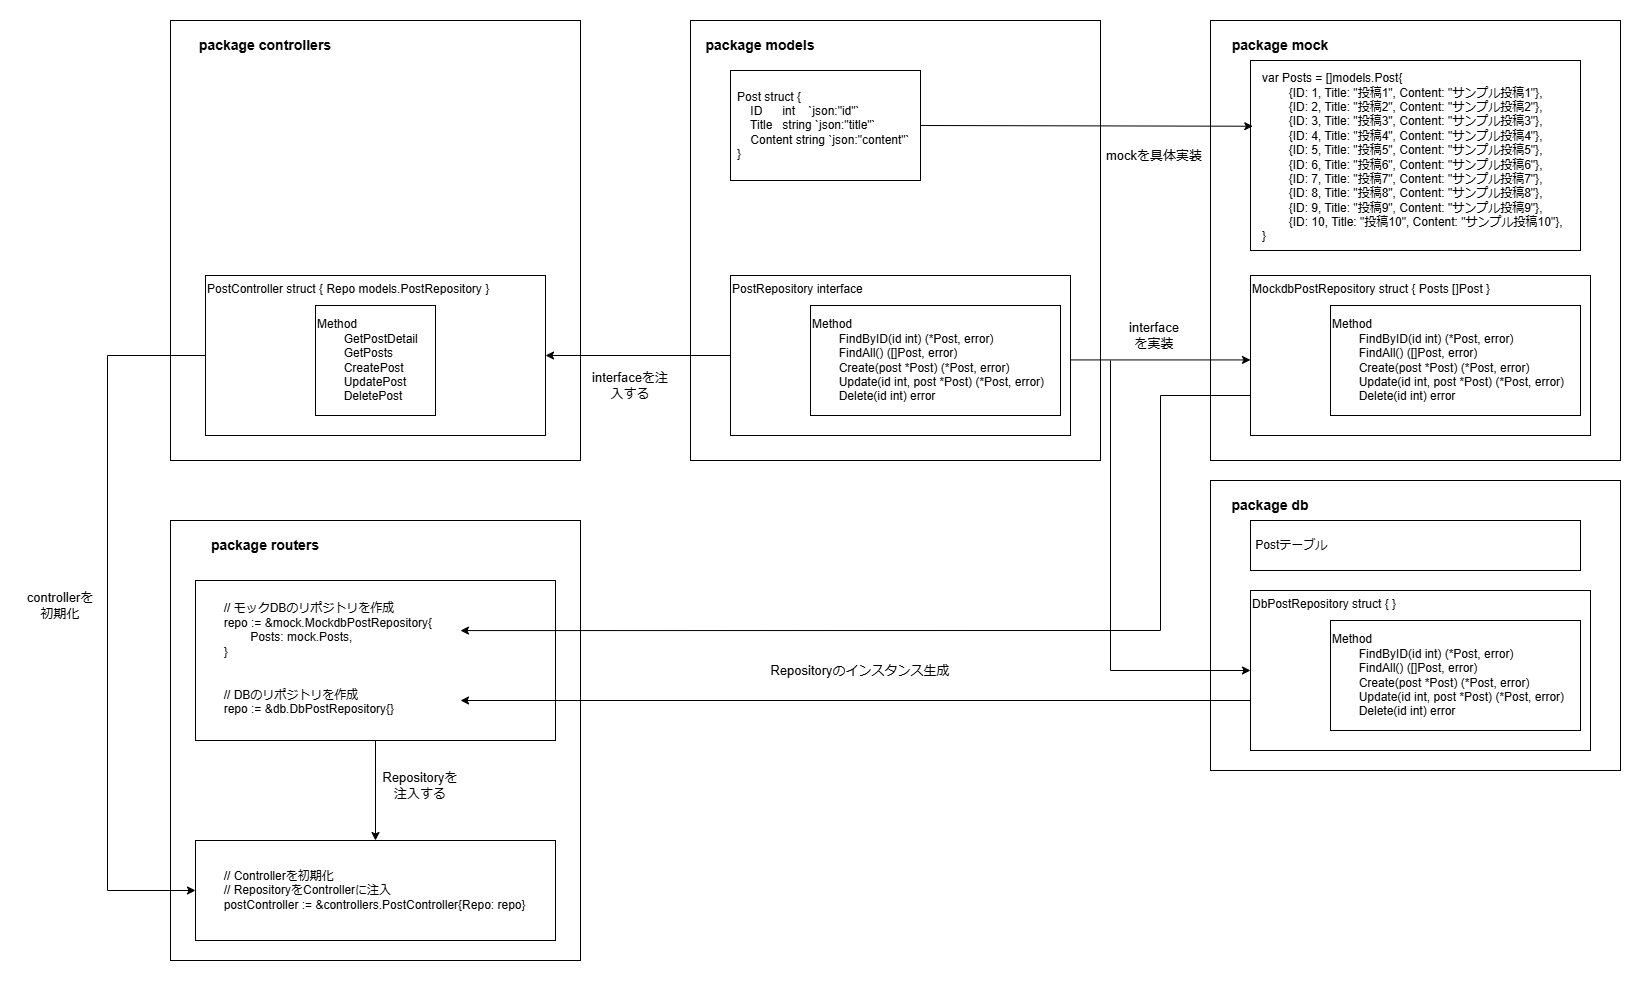

The diagram above was exported from draw.io. Its source (the exported page's mxGraphModel, read from the mxfile embedded in the PNG):
<mxGraphModel dx="2808" dy="2685" grid="1" gridSize="10" guides="1" tooltips="1" connect="1" arrows="1" fold="1" page="1" pageScale="1" pageWidth="827" pageHeight="1169" math="0" shadow="0">
  <root>
    <mxCell id="0" />
    <mxCell id="1" parent="0" />
    <mxCell id="8xOvRO0G1lG6zVf3q-5I-50" value="" style="rounded=0;whiteSpace=wrap;html=1;" vertex="1" parent="1">
      <mxGeometry x="-490" y="490" width="410" height="440" as="geometry" />
    </mxCell>
    <mxCell id="8xOvRO0G1lG6zVf3q-5I-24" value="" style="rounded=0;whiteSpace=wrap;html=1;" vertex="1" parent="1">
      <mxGeometry x="550" y="-10" width="410" height="440" as="geometry" />
    </mxCell>
    <mxCell id="8xOvRO0G1lG6zVf3q-5I-25" value="&lt;b&gt;&lt;font style=&quot;font-size: 14px;&quot;&gt;package mock&lt;/font&gt;&lt;/b&gt;" style="text;html=1;align=center;verticalAlign=middle;whiteSpace=wrap;rounded=0;" vertex="1" parent="1">
      <mxGeometry x="560" width="120" height="30" as="geometry" />
    </mxCell>
    <mxCell id="8xOvRO0G1lG6zVf3q-5I-22" value="" style="rounded=0;whiteSpace=wrap;html=1;" vertex="1" parent="1">
      <mxGeometry x="30" y="-10" width="410" height="440" as="geometry" />
    </mxCell>
    <mxCell id="8xOvRO0G1lG6zVf3q-5I-1" value="&lt;div&gt;&lt;span style=&quot;background-color: initial;&quot;&gt;PostRepository interface&lt;/span&gt;&lt;br&gt;&lt;/div&gt;" style="rounded=0;whiteSpace=wrap;html=1;verticalAlign=top;align=left;" vertex="1" parent="1">
      <mxGeometry x="70" y="245" width="340" height="160" as="geometry" />
    </mxCell>
    <mxCell id="8xOvRO0G1lG6zVf3q-5I-8" value="&lt;div&gt;&lt;span style=&quot;background-color: initial;&quot;&gt;MockdbPostRepository struct&amp;nbsp;&lt;/span&gt;&lt;span style=&quot;background-color: initial;&quot;&gt;{ Posts []Post }&lt;/span&gt;&lt;br&gt;&lt;/div&gt;" style="rounded=0;whiteSpace=wrap;html=1;align=left;verticalAlign=top;" vertex="1" parent="1">
      <mxGeometry x="590" y="245" width="340" height="160" as="geometry" />
    </mxCell>
    <mxCell id="8xOvRO0G1lG6zVf3q-5I-9" value="&lt;div&gt;Method&lt;/div&gt;&lt;div&gt;&lt;span style=&quot;white-space: normal;&quot;&gt;&lt;span style=&quot;white-space:pre&quot;&gt;&#09;&lt;/span&gt;FindByID(id int) (*Post, error)&amp;nbsp;&lt;/span&gt;&lt;/div&gt;&lt;div&gt;&lt;span style=&quot;white-space: normal;&quot;&gt;&lt;span style=&quot;white-space:pre&quot;&gt;&#09;&lt;/span&gt;FindAll() ([]Post, error)&amp;nbsp;&lt;/span&gt;&lt;/div&gt;&lt;div&gt;&lt;span style=&quot;white-space: normal;&quot;&gt;&lt;span style=&quot;white-space:pre&quot;&gt;&#09;&lt;/span&gt;Create(post *Post) (*Post, error)&amp;nbsp;&lt;/span&gt;&lt;/div&gt;&lt;div&gt;&lt;span style=&quot;white-space: normal;&quot;&gt;&lt;span style=&quot;white-space:pre&quot;&gt;&#09;&lt;/span&gt;Update(id int, post *Post) (*Post, error)&lt;/span&gt;&lt;/div&gt;&lt;div&gt;&lt;span style=&quot;white-space: normal;&quot;&gt;&lt;span style=&quot;white-space:pre&quot;&gt;&#09;&lt;/span&gt;Delete(id int) error&amp;nbsp;&lt;/span&gt;&lt;/div&gt;" style="rounded=0;whiteSpace=wrap;html=1;align=left;" vertex="1" parent="1">
      <mxGeometry x="150" y="275" width="250" height="110" as="geometry" />
    </mxCell>
    <mxCell id="8xOvRO0G1lG6zVf3q-5I-14" value="&lt;div&gt;Method&lt;/div&gt;&lt;div&gt;&lt;span style=&quot;white-space: normal;&quot;&gt;&lt;span style=&quot;white-space:pre&quot;&gt;&#09;&lt;/span&gt;FindByID(id int) (*Post, error)&amp;nbsp;&lt;/span&gt;&lt;/div&gt;&lt;div&gt;&lt;span style=&quot;white-space: normal;&quot;&gt;&lt;span style=&quot;white-space:pre&quot;&gt;&#09;&lt;/span&gt;FindAll() ([]Post, error)&amp;nbsp;&lt;/span&gt;&lt;/div&gt;&lt;div&gt;&lt;span style=&quot;white-space: normal;&quot;&gt;&lt;span style=&quot;white-space:pre&quot;&gt;&#09;&lt;/span&gt;Create(post *Post) (*Post, error)&amp;nbsp;&lt;/span&gt;&lt;/div&gt;&lt;div&gt;&lt;span style=&quot;white-space: normal;&quot;&gt;&lt;span style=&quot;white-space:pre&quot;&gt;&#09;&lt;/span&gt;Update(id int, post *Post) (*Post, error)&lt;/span&gt;&lt;/div&gt;&lt;div&gt;&lt;span style=&quot;white-space: normal;&quot;&gt;&lt;span style=&quot;white-space:pre&quot;&gt;&#09;&lt;/span&gt;Delete(id int) error&amp;nbsp;&lt;/span&gt;&lt;/div&gt;" style="rounded=0;whiteSpace=wrap;html=1;align=left;" vertex="1" parent="1">
      <mxGeometry x="670" y="275" width="250" height="110" as="geometry" />
    </mxCell>
    <mxCell id="8xOvRO0G1lG6zVf3q-5I-15" value="interface&lt;div style=&quot;font-size: 13px;&quot;&gt;を実装&lt;/div&gt;" style="text;html=1;align=center;verticalAlign=middle;whiteSpace=wrap;rounded=0;fontSize=13;" vertex="1" parent="1">
      <mxGeometry x="454" y="280" width="80" height="50" as="geometry" />
    </mxCell>
    <mxCell id="8xOvRO0G1lG6zVf3q-5I-16" value="" style="endArrow=classic;html=1;rounded=0;exitX=1;exitY=0.5;exitDx=0;exitDy=0;entryX=0;entryY=0.5;entryDx=0;entryDy=0;" edge="1" parent="1">
      <mxGeometry width="50" height="50" relative="1" as="geometry">
        <mxPoint x="410" y="329.43" as="sourcePoint" />
        <mxPoint x="590" y="329.43" as="targetPoint" />
      </mxGeometry>
    </mxCell>
    <mxCell id="8xOvRO0G1lG6zVf3q-5I-17" value="&lt;div&gt;&lt;span style=&quot;background-color: initial; white-space: pre;&quot;&gt;&#09;&lt;/span&gt;&lt;span style=&quot;background-color: initial;&quot;&gt;// Controllerを初期化&lt;/span&gt;&lt;br&gt;&lt;/div&gt;&lt;div&gt;&lt;span style=&quot;white-space: normal;&quot;&gt;&lt;span style=&quot;white-space:pre&quot;&gt;&#09;&lt;/span&gt;// RepositoryをControllerに注入&lt;/span&gt;&lt;/div&gt;&lt;div&gt;&lt;span style=&quot;white-space: normal;&quot;&gt;&lt;span style=&quot;white-space:pre&quot;&gt;&#09;&lt;/span&gt;postController := &amp;amp;controllers.PostController{Repo: repo}&lt;/span&gt;&lt;/div&gt;" style="rounded=0;whiteSpace=wrap;html=1;align=left;verticalAlign=middle;" vertex="1" parent="1">
      <mxGeometry x="-465" y="810" width="360" height="100" as="geometry" />
    </mxCell>
    <mxCell id="8xOvRO0G1lG6zVf3q-5I-5" value="&lt;div&gt;&lt;br&gt;&lt;/div&gt;" style="rounded=0;whiteSpace=wrap;html=1;align=left;verticalAlign=top;" vertex="1" parent="1">
      <mxGeometry x="70" y="40" width="190" height="110" as="geometry" />
    </mxCell>
    <mxCell id="8xOvRO0G1lG6zVf3q-5I-7" value="&lt;div&gt;Post struct {&lt;/div&gt;&lt;div&gt;&amp;nbsp; &amp;nbsp; ID&amp;nbsp; &amp;nbsp; &amp;nbsp; int&amp;nbsp; &amp;nbsp; `json:&quot;id&quot;`&lt;/div&gt;&lt;div&gt;&amp;nbsp; &amp;nbsp; Title&amp;nbsp; &amp;nbsp;string `json:&quot;title&quot;`&lt;/div&gt;&lt;div&gt;&amp;nbsp; &amp;nbsp; Content string `json:&quot;content&quot;`&lt;/div&gt;&lt;div&gt;}&lt;/div&gt;" style="text;html=1;align=left;verticalAlign=middle;whiteSpace=wrap;rounded=0;" vertex="1" parent="1">
      <mxGeometry x="75" y="50" width="180" height="90" as="geometry" />
    </mxCell>
    <mxCell id="8xOvRO0G1lG6zVf3q-5I-23" value="&lt;b&gt;&lt;font style=&quot;font-size: 14px;&quot;&gt;package models&lt;/font&gt;&lt;/b&gt;" style="text;html=1;align=center;verticalAlign=middle;whiteSpace=wrap;rounded=0;" vertex="1" parent="1">
      <mxGeometry x="40" width="120" height="30" as="geometry" />
    </mxCell>
    <mxCell id="8xOvRO0G1lG6zVf3q-5I-26" value="" style="group" vertex="1" connectable="0" parent="1">
      <mxGeometry x="590" y="30" width="400" height="240" as="geometry" />
    </mxCell>
    <mxCell id="8xOvRO0G1lG6zVf3q-5I-19" value="" style="rounded=0;whiteSpace=wrap;html=1;align=left;verticalAlign=top;" vertex="1" parent="8xOvRO0G1lG6zVf3q-5I-26">
      <mxGeometry width="330" height="190" as="geometry" />
    </mxCell>
    <mxCell id="8xOvRO0G1lG6zVf3q-5I-20" value="&lt;div&gt;var Posts = []models.Post{&lt;/div&gt;&lt;div&gt;&lt;span style=&quot;white-space: normal;&quot;&gt;&lt;span style=&quot;white-space:pre&quot;&gt;&#09;&lt;/span&gt;{ID: 1, Title: &quot;投稿1&quot;, Content: &quot;サンプル投稿1&quot;},&lt;/span&gt;&lt;/div&gt;&lt;div&gt;&lt;span style=&quot;white-space: normal;&quot;&gt;&lt;span style=&quot;white-space:pre&quot;&gt;&#09;&lt;/span&gt;{ID: 2, Title: &quot;投稿2&quot;, Content: &quot;サンプル投稿2&quot;},&lt;/span&gt;&lt;/div&gt;&lt;div&gt;&lt;span style=&quot;white-space: normal;&quot;&gt;&lt;span style=&quot;white-space:pre&quot;&gt;&#09;&lt;/span&gt;{ID: 3, Title: &quot;投稿3&quot;, Content: &quot;サンプル投稿3&quot;},&lt;/span&gt;&lt;/div&gt;&lt;div&gt;&lt;span style=&quot;white-space: normal;&quot;&gt;&lt;span style=&quot;white-space:pre&quot;&gt;&#09;&lt;/span&gt;{ID: 4, Title: &quot;投稿4&quot;, Content: &quot;サンプル投稿4&quot;},&lt;/span&gt;&lt;/div&gt;&lt;div&gt;&lt;span style=&quot;white-space: normal;&quot;&gt;&lt;span style=&quot;white-space:pre&quot;&gt;&#09;&lt;/span&gt;{ID: 5, Title: &quot;投稿5&quot;, Content: &quot;サンプル投稿5&quot;},&lt;/span&gt;&lt;/div&gt;&lt;div&gt;&lt;span style=&quot;white-space: normal;&quot;&gt;&lt;span style=&quot;white-space:pre&quot;&gt;&#09;&lt;/span&gt;{ID: 6, Title: &quot;投稿6&quot;, Content: &quot;サンプル投稿6&quot;},&lt;/span&gt;&lt;/div&gt;&lt;div&gt;&lt;span style=&quot;white-space: normal;&quot;&gt;&lt;span style=&quot;white-space:pre&quot;&gt;&#09;&lt;/span&gt;{ID: 7, Title: &quot;投稿7&quot;, Content: &quot;サンプル投稿7&quot;},&lt;/span&gt;&lt;/div&gt;&lt;div&gt;&lt;span style=&quot;white-space: normal;&quot;&gt;&lt;span style=&quot;white-space:pre&quot;&gt;&#09;&lt;/span&gt;{ID: 8, Title: &quot;投稿8&quot;, Content: &quot;サンプル投稿8&quot;},&lt;/span&gt;&lt;/div&gt;&lt;div&gt;&lt;span style=&quot;white-space: normal;&quot;&gt;&lt;span style=&quot;white-space:pre&quot;&gt;&#09;&lt;/span&gt;{ID: 9, Title: &quot;投稿9&quot;, Content: &quot;サンプル投稿9&quot;},&lt;/span&gt;&lt;/div&gt;&lt;div&gt;&lt;span style=&quot;white-space: normal;&quot;&gt;&lt;span style=&quot;white-space:pre&quot;&gt;&#09;&lt;/span&gt;{ID: 10, Title: &quot;投稿10&quot;, Content: &quot;サンプル投稿10&quot;},&lt;/span&gt;&lt;/div&gt;&lt;div&gt;}&lt;/div&gt;" style="text;html=1;align=left;verticalAlign=middle;whiteSpace=wrap;rounded=0;" vertex="1" parent="8xOvRO0G1lG6zVf3q-5I-26">
      <mxGeometry x="10" y="52" width="320" height="90" as="geometry" />
    </mxCell>
    <mxCell id="8xOvRO0G1lG6zVf3q-5I-27" value="mockを具体実装" style="text;html=1;align=center;verticalAlign=middle;whiteSpace=wrap;rounded=0;fontSize=13;" vertex="1" parent="1">
      <mxGeometry x="444" y="100" width="100" height="50" as="geometry" />
    </mxCell>
    <mxCell id="8xOvRO0G1lG6zVf3q-5I-28" value="" style="endArrow=classic;html=1;rounded=0;exitX=1;exitY=0.5;exitDx=0;exitDy=0;entryX=0.007;entryY=0.346;entryDx=0;entryDy=0;entryPerimeter=0;" edge="1" parent="1" source="8xOvRO0G1lG6zVf3q-5I-5" target="8xOvRO0G1lG6zVf3q-5I-19">
      <mxGeometry width="50" height="50" relative="1" as="geometry">
        <mxPoint x="410" y="95" as="sourcePoint" />
        <mxPoint x="560" y="95" as="targetPoint" />
      </mxGeometry>
    </mxCell>
    <mxCell id="8xOvRO0G1lG6zVf3q-5I-29" value="" style="rounded=0;whiteSpace=wrap;html=1;" vertex="1" parent="1">
      <mxGeometry x="550" y="450" width="410" height="290" as="geometry" />
    </mxCell>
    <mxCell id="8xOvRO0G1lG6zVf3q-5I-30" value="&lt;b&gt;&lt;font style=&quot;font-size: 14px;&quot;&gt;package db&lt;/font&gt;&lt;/b&gt;" style="text;html=1;align=center;verticalAlign=middle;whiteSpace=wrap;rounded=0;" vertex="1" parent="1">
      <mxGeometry x="550" y="460" width="120" height="30" as="geometry" />
    </mxCell>
    <mxCell id="8xOvRO0G1lG6zVf3q-5I-31" value="&lt;div&gt;&lt;span style=&quot;background-color: initial;&quot;&gt;DbPostRepository struct&amp;nbsp;&lt;/span&gt;&lt;span style=&quot;background-color: initial;&quot;&gt;{ }&lt;/span&gt;&lt;br&gt;&lt;/div&gt;" style="rounded=0;whiteSpace=wrap;html=1;align=left;verticalAlign=top;" vertex="1" parent="1">
      <mxGeometry x="590" y="560" width="340" height="160" as="geometry" />
    </mxCell>
    <mxCell id="8xOvRO0G1lG6zVf3q-5I-32" value="&lt;div&gt;Method&lt;/div&gt;&lt;div&gt;&lt;span style=&quot;white-space: normal;&quot;&gt;&lt;span style=&quot;white-space:pre&quot;&gt;&#09;&lt;/span&gt;FindByID(id int) (*Post, error)&amp;nbsp;&lt;/span&gt;&lt;/div&gt;&lt;div&gt;&lt;span style=&quot;white-space: normal;&quot;&gt;&lt;span style=&quot;white-space:pre&quot;&gt;&#09;&lt;/span&gt;FindAll() ([]Post, error)&amp;nbsp;&lt;/span&gt;&lt;/div&gt;&lt;div&gt;&lt;span style=&quot;white-space: normal;&quot;&gt;&lt;span style=&quot;white-space:pre&quot;&gt;&#09;&lt;/span&gt;Create(post *Post) (*Post, error)&amp;nbsp;&lt;/span&gt;&lt;/div&gt;&lt;div&gt;&lt;span style=&quot;white-space: normal;&quot;&gt;&lt;span style=&quot;white-space:pre&quot;&gt;&#09;&lt;/span&gt;Update(id int, post *Post) (*Post, error)&lt;/span&gt;&lt;/div&gt;&lt;div&gt;&lt;span style=&quot;white-space: normal;&quot;&gt;&lt;span style=&quot;white-space:pre&quot;&gt;&#09;&lt;/span&gt;Delete(id int) error&amp;nbsp;&lt;/span&gt;&lt;/div&gt;" style="rounded=0;whiteSpace=wrap;html=1;align=left;" vertex="1" parent="1">
      <mxGeometry x="670" y="590" width="250" height="110" as="geometry" />
    </mxCell>
    <mxCell id="8xOvRO0G1lG6zVf3q-5I-33" value="" style="group" vertex="1" connectable="0" parent="1">
      <mxGeometry x="590" y="490" width="400" height="240" as="geometry" />
    </mxCell>
    <mxCell id="8xOvRO0G1lG6zVf3q-5I-34" value="&amp;nbsp;Postテーブル" style="rounded=0;whiteSpace=wrap;html=1;align=left;verticalAlign=middle;" vertex="1" parent="8xOvRO0G1lG6zVf3q-5I-33">
      <mxGeometry width="330" height="50" as="geometry" />
    </mxCell>
    <mxCell id="8xOvRO0G1lG6zVf3q-5I-42" value="" style="endArrow=classic;html=1;rounded=0;" edge="1" parent="1">
      <mxGeometry width="50" height="50" relative="1" as="geometry">
        <mxPoint x="450" y="330" as="sourcePoint" />
        <mxPoint x="590" y="640" as="targetPoint" />
        <Array as="points">
          <mxPoint x="450" y="640" />
        </Array>
      </mxGeometry>
    </mxCell>
    <mxCell id="8xOvRO0G1lG6zVf3q-5I-44" value="" style="rounded=0;whiteSpace=wrap;html=1;" vertex="1" parent="1">
      <mxGeometry x="-490" y="-10" width="410" height="440" as="geometry" />
    </mxCell>
    <mxCell id="8xOvRO0G1lG6zVf3q-5I-45" value="&lt;b&gt;&lt;font style=&quot;font-size: 14px;&quot;&gt;package controllers&lt;/font&gt;&lt;/b&gt;" style="text;html=1;align=center;verticalAlign=middle;whiteSpace=wrap;rounded=0;" vertex="1" parent="1">
      <mxGeometry x="-480" width="170" height="30" as="geometry" />
    </mxCell>
    <mxCell id="8xOvRO0G1lG6zVf3q-5I-46" value="&lt;div&gt;&lt;span style=&quot;background-color: initial;&quot;&gt;PostController&lt;/span&gt;&lt;span style=&quot;background-color: initial;&quot;&gt;&amp;nbsp;struct&amp;nbsp;&lt;/span&gt;&lt;span style=&quot;background-color: initial;&quot;&gt;{&amp;nbsp;&lt;/span&gt;&lt;span style=&quot;background-color: initial;&quot;&gt;Repo models.PostRepository&lt;/span&gt;&lt;span style=&quot;background-color: initial;&quot;&gt;&amp;nbsp;}&lt;/span&gt;&lt;/div&gt;" style="rounded=0;whiteSpace=wrap;html=1;align=left;verticalAlign=top;" vertex="1" parent="1">
      <mxGeometry x="-455" y="245" width="340" height="160" as="geometry" />
    </mxCell>
    <mxCell id="8xOvRO0G1lG6zVf3q-5I-47" value="&lt;div&gt;Method&lt;/div&gt;&lt;div&gt;&lt;span style=&quot;white-space: normal;&quot;&gt;&lt;span style=&quot;white-space:pre&quot;&gt;&#09;&lt;/span&gt;&lt;/span&gt;&lt;span style=&quot;background-color: initial;&quot;&gt;GetPostDetail&lt;/span&gt;&lt;/div&gt;&lt;div&gt;&lt;span style=&quot;white-space: normal;&quot;&gt;&lt;span style=&quot;white-space:pre&quot;&gt;&#09;&lt;/span&gt;&lt;/span&gt;&lt;span style=&quot;background-color: initial;&quot;&gt;GetPosts&lt;/span&gt;&lt;/div&gt;&lt;div&gt;&lt;span style=&quot;white-space: normal;&quot;&gt;&lt;span style=&quot;white-space:pre&quot;&gt;&#09;&lt;/span&gt;&lt;/span&gt;&lt;span style=&quot;background-color: initial;&quot;&gt;CreatePost&lt;/span&gt;&lt;/div&gt;&lt;div&gt;&lt;span style=&quot;background-color: initial; white-space: pre;&quot;&gt;&#09;&lt;/span&gt;&lt;span style=&quot;background-color: initial;&quot;&gt;UpdatePost&lt;/span&gt;&lt;/div&gt;&lt;div&gt;&lt;/div&gt;&lt;div&gt;&lt;span style=&quot;white-space: normal;&quot;&gt;&lt;span style=&quot;white-space:pre&quot;&gt;&#09;&lt;/span&gt;&lt;/span&gt;&lt;span style=&quot;background-color: initial;&quot;&gt;DeletePost&lt;/span&gt;&lt;/div&gt;" style="rounded=0;whiteSpace=wrap;html=1;align=left;" vertex="1" parent="1">
      <mxGeometry x="-345" y="275" width="120" height="110" as="geometry" />
    </mxCell>
    <mxCell id="8xOvRO0G1lG6zVf3q-5I-48" value="" style="endArrow=classic;html=1;rounded=0;exitX=0;exitY=0.5;exitDx=0;exitDy=0;entryX=1;entryY=0.5;entryDx=0;entryDy=0;" edge="1" parent="1" source="8xOvRO0G1lG6zVf3q-5I-1" target="8xOvRO0G1lG6zVf3q-5I-46">
      <mxGeometry width="50" height="50" relative="1" as="geometry">
        <mxPoint x="-10" y="474.40999999999997" as="sourcePoint" />
        <mxPoint x="170" y="474.40999999999997" as="targetPoint" />
      </mxGeometry>
    </mxCell>
    <mxCell id="8xOvRO0G1lG6zVf3q-5I-49" value="interfaceを注入する" style="text;html=1;align=center;verticalAlign=middle;whiteSpace=wrap;rounded=0;fontSize=13;" vertex="1" parent="1">
      <mxGeometry x="-70" y="330" width="80" height="50" as="geometry" />
    </mxCell>
    <mxCell id="8xOvRO0G1lG6zVf3q-5I-51" value="&lt;b&gt;&lt;font style=&quot;font-size: 14px;&quot;&gt;package routers&lt;/font&gt;&lt;/b&gt;" style="text;html=1;align=center;verticalAlign=middle;whiteSpace=wrap;rounded=0;" vertex="1" parent="1">
      <mxGeometry x="-480" y="500" width="170" height="30" as="geometry" />
    </mxCell>
    <mxCell id="8xOvRO0G1lG6zVf3q-5I-52" value="&lt;div&gt;&lt;br&gt;&lt;/div&gt;&lt;div&gt;&lt;div&gt;&lt;span style=&quot;white-space: normal;&quot;&gt;&lt;span style=&quot;white-space:pre&quot;&gt;&#09;&lt;/span&gt;// モックDBのリポジトリを作成&lt;/span&gt;&lt;/div&gt;&lt;div&gt;&lt;span style=&quot;white-space: normal;&quot;&gt;&lt;span style=&quot;white-space:pre&quot;&gt;&#09;&lt;/span&gt;repo := &amp;amp;mock.MockdbPostRepository{&lt;/span&gt;&lt;/div&gt;&lt;div&gt;&lt;span style=&quot;white-space: normal;&quot;&gt;&lt;span style=&quot;white-space:pre&quot;&gt;&#09;&#09;&lt;/span&gt;Posts: mock.Posts,&lt;/span&gt;&lt;/div&gt;&lt;div&gt;&lt;span style=&quot;white-space: normal;&quot;&gt;&lt;span style=&quot;white-space:pre&quot;&gt;&#09;&lt;/span&gt;}&lt;/span&gt;&lt;/div&gt;&lt;/div&gt;&lt;div&gt;&lt;span style=&quot;white-space: normal;&quot;&gt;&lt;br&gt;&lt;/span&gt;&lt;/div&gt;&lt;div&gt;&lt;span style=&quot;white-space: normal;&quot;&gt;&lt;br&gt;&lt;/span&gt;&lt;/div&gt;&lt;div&gt;&lt;div&gt;&lt;span style=&quot;white-space: pre;&quot;&gt;&#09;&lt;/span&gt;// DBのリポジトリを作成&lt;/div&gt;&lt;div&gt;&lt;span style=&quot;white-space: pre;&quot;&gt;&#09;&lt;/span&gt;repo := &amp;amp;db.DbPostRepository{}&lt;/div&gt;&lt;/div&gt;" style="rounded=0;whiteSpace=wrap;html=1;align=left;verticalAlign=top;" vertex="1" parent="1">
      <mxGeometry x="-465" y="550" width="360" height="160" as="geometry" />
    </mxCell>
    <mxCell id="8xOvRO0G1lG6zVf3q-5I-53" value="" style="endArrow=classic;html=1;rounded=0;exitX=0.5;exitY=1;exitDx=0;exitDy=0;entryX=0.5;entryY=0;entryDx=0;entryDy=0;" edge="1" parent="1" source="8xOvRO0G1lG6zVf3q-5I-52" target="8xOvRO0G1lG6zVf3q-5I-17">
      <mxGeometry width="50" height="50" relative="1" as="geometry">
        <mxPoint x="-228" y="790" as="sourcePoint" />
        <mxPoint x="-413" y="790" as="targetPoint" />
      </mxGeometry>
    </mxCell>
    <mxCell id="8xOvRO0G1lG6zVf3q-5I-54" value="Repositoryを注入する" style="text;html=1;align=center;verticalAlign=middle;whiteSpace=wrap;rounded=0;fontSize=13;" vertex="1" parent="1">
      <mxGeometry x="-280" y="730" width="80" height="50" as="geometry" />
    </mxCell>
    <mxCell id="8xOvRO0G1lG6zVf3q-5I-55" value="" style="endArrow=classic;html=1;rounded=0;exitX=0;exitY=0.5;exitDx=0;exitDy=0;entryX=0;entryY=0.5;entryDx=0;entryDy=0;" edge="1" parent="1" source="8xOvRO0G1lG6zVf3q-5I-46" target="8xOvRO0G1lG6zVf3q-5I-17">
      <mxGeometry width="50" height="50" relative="1" as="geometry">
        <mxPoint x="-553" y="550" as="sourcePoint" />
        <mxPoint x="-460" y="860" as="targetPoint" />
        <Array as="points">
          <mxPoint x="-553" y="325" />
          <mxPoint x="-553" y="860" />
        </Array>
      </mxGeometry>
    </mxCell>
    <mxCell id="8xOvRO0G1lG6zVf3q-5I-56" value="controllerを初期化" style="text;html=1;align=center;verticalAlign=middle;whiteSpace=wrap;rounded=0;fontSize=13;" vertex="1" parent="1">
      <mxGeometry x="-640" y="550" width="80" height="50" as="geometry" />
    </mxCell>
    <mxCell id="8xOvRO0G1lG6zVf3q-5I-57" value="" style="endArrow=classic;html=1;rounded=0;entryX=0.736;entryY=0.313;entryDx=0;entryDy=0;entryPerimeter=0;exitX=0;exitY=0.75;exitDx=0;exitDy=0;" edge="1" parent="1" source="8xOvRO0G1lG6zVf3q-5I-8" target="8xOvRO0G1lG6zVf3q-5I-52">
      <mxGeometry width="50" height="50" relative="1" as="geometry">
        <mxPoint x="75" y="385" as="sourcePoint" />
        <mxPoint x="215" y="695" as="targetPoint" />
        <Array as="points">
          <mxPoint x="500" y="365" />
          <mxPoint x="500" y="600" />
        </Array>
      </mxGeometry>
    </mxCell>
    <mxCell id="8xOvRO0G1lG6zVf3q-5I-59" value="" style="endArrow=classic;html=1;rounded=0;entryX=1;entryY=0.5;entryDx=0;entryDy=0;" edge="1" parent="1">
      <mxGeometry width="50" height="50" relative="1" as="geometry">
        <mxPoint x="590" y="670" as="sourcePoint" />
        <mxPoint x="-200" y="670" as="targetPoint" />
      </mxGeometry>
    </mxCell>
    <mxCell id="8xOvRO0G1lG6zVf3q-5I-60" value="Repositoryのインスタンス生成" style="text;html=1;align=center;verticalAlign=middle;whiteSpace=wrap;rounded=0;fontSize=13;" vertex="1" parent="1">
      <mxGeometry x="100" y="615" width="200" height="50" as="geometry" />
    </mxCell>
    <mxCell id="8xOvRO0G1lG6zVf3q-5I-61" value="　　" style="text;html=1;align=center;verticalAlign=middle;whiteSpace=wrap;rounded=0;" vertex="1" parent="1">
      <mxGeometry x="135" y="-30" width="60" height="30" as="geometry" />
    </mxCell>
    <mxCell id="8xOvRO0G1lG6zVf3q-5I-62" value="　　" style="text;html=1;align=center;verticalAlign=middle;whiteSpace=wrap;rounded=0;" vertex="1" parent="1">
      <mxGeometry x="-320" y="920" width="60" height="30" as="geometry" />
    </mxCell>
    <mxCell id="8xOvRO0G1lG6zVf3q-5I-63" value="　　" style="text;html=1;align=center;verticalAlign=middle;whiteSpace=wrap;rounded=0;" vertex="1" parent="1">
      <mxGeometry x="-660" y="560" width="60" height="30" as="geometry" />
    </mxCell>
    <mxCell id="8xOvRO0G1lG6zVf3q-5I-64" value="　　" style="text;html=1;align=center;verticalAlign=middle;whiteSpace=wrap;rounded=0;" vertex="1" parent="1">
      <mxGeometry x="920" y="400" width="60" height="30" as="geometry" />
    </mxCell>
  </root>
</mxGraphModel>